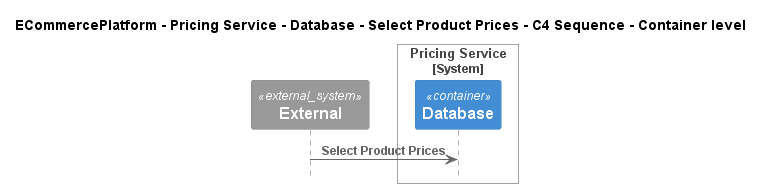

The diagram above was rendered by PlantUML. Its source (embedded in the PNG):
@startuml
!include ..\..\..\..\..\..\..\.c4s\C4_Sequence.puml

title ECommercePlatform - Pricing Service - Database - Select Product Prices - C4 Sequence - Container level

System_Ext(C4InterFlow.SoftwareSystems.ExternalSystem, "External", "")

System_Boundary(ECommercePlatform.SoftwareSystems.PricingService, "Pricing Service")
    Container(ECommercePlatform.SoftwareSystems.PricingService.Containers.Database, "Database", "", "")
Boundary_End()

Rel(C4InterFlow.SoftwareSystems.ExternalSystem, ECommercePlatform.SoftwareSystems.PricingService.Containers.Database, "Select Product Prices")


@enduml